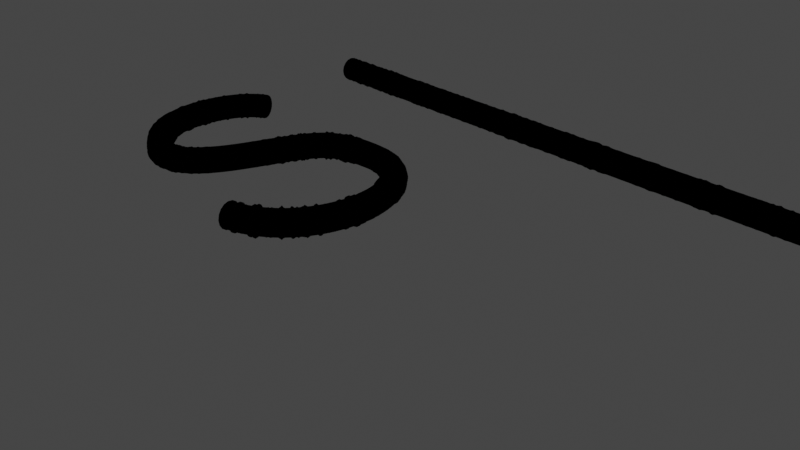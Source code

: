 # Source: curveDetector.blend  (saved by Blender 3.3.6; exported with 4.5.12 LTS)
import bpy
from mathutils import Matrix  # noqa: F401  (used for matrix-valued properties, if any)

bpy.ops.wm.read_factory_settings(use_empty=True)
scene = bpy.context.scene
scene.name = 'Scene'

# ---- collections
col_collection = bpy.data.collections.new('Collection'); scene.collection.children.link(col_collection)

# ---- materials (node trees are filled in below, after node groups)
mat_preview = bpy.data.materials.new('Preview')
mat_preview.use_transparent_shadow = False

# ---- node groups
ng_curvedetector = bpy.data.node_groups.new('curveDetector', 'GeometryNodeTree')
_s = ng_curvedetector.interface.new_socket(name='Geometry', in_out='OUTPUT', socket_type='NodeSocketGeometry')
_s = ng_curvedetector.interface.new_socket(name='Area', in_out='OUTPUT', socket_type='NodeSocketColor')
_s = ng_curvedetector.interface.new_socket(name='Geometry', in_out='INPUT', socket_type='NodeSocketGeometry')
_s = ng_curvedetector.interface.new_socket(name='Attribute', in_out='INPUT', socket_type='NodeSocketColor')
_s.default_value = (0.0, 0.0, 0.0, 0.0)
_s.hide_value = True
ng_curvedetector.is_modifier = True
# nodes of 'curveDetector' reference scene objects; filled in after objects exist
ng_oldcurve = bpy.data.node_groups.new('oldCurve', 'GeometryNodeTree')
_s = ng_oldcurve.interface.new_socket(name='Geometry', in_out='OUTPUT', socket_type='NodeSocketGeometry')
_s = ng_oldcurve.interface.new_socket(name='Area', in_out='OUTPUT', socket_type='NodeSocketColor')
_s = ng_oldcurve.interface.new_socket(name='Geometry', in_out='INPUT', socket_type='NodeSocketGeometry')
ng_oldcurve.is_modifier = True
_N = ng_oldcurve.nodes; _L = ng_oldcurve.links
n0 = _N.new('GeometryNodeInputNormal'); n0.name = 'Normal'; n0.location = (-400, -480)
n0.legacy_corner_normals = True
n1 = _N.new('ShaderNodeMapRange'); n1.name = 'Map Range'; n1.location = (-940, -280)
n2 = _N.new('ShaderNodeTexNoise'); n2.name = 'Noise Texture'; n2.location = (-780, -280)
n2.inputs[2].default_value = 64.0
n3 = _N.new('ShaderNodeMath'); n3.name = 'Math.001'; n3.location = (-580, -280)
n3.operation = 'SUBTRACT'
n4 = _N.new('ShaderNodeMath'); n4.name = 'Math'; n4.location = (-420, -280)
n4.operation = 'MULTIPLY'
n4.inputs[1].default_value = 0.28
n5 = _N.new('ShaderNodeMix'); n5.name = 'Mix'; n5.location = (-40, -280)
n5.data_type = 'RGBA'
n5.inputs[6].default_value = (0.0, 0.0, 0.0, 1.0)
n6 = _N.new('ShaderNodeMath'); n6.name = 'Math.003'; n6.location = (-220, -280)
n6.operation = 'MULTIPLY'
n6.inputs[1].default_value = 0.28
n7 = _N.new('GeometryNodeSetSplineResolution'); n7.name = 'Set Spline Resolution'; n7.location = (-940, 100)
n7.inputs[2].default_value = 300
n8 = _N.new('GeometryNodeCurvePrimitiveCircle'); n8.name = 'Curve Circle'; n8.location = (-940, -60)
n8.inputs[0].default_value = 16
n8.inputs[4].default_value = 0.15
n9 = _N.new('NodeReroute'); n9.name = 'Reroute'; n9.location = (-340, 40)
n9.width = 16
n9.socket_idname = 'NodeSocketGeometry'
n10 = _N.new('NodeReroute'); n10.name = 'Reroute.002'; n10.location = (-100, -240)
n10.width = 16
n10.socket_idname = 'NodeSocketGeometry'
n11 = _N.new('NodeReroute'); n11.name = 'Reroute.003'; n11.location = (-100, -580)
n11.width = 16
n11.socket_idname = 'NodeSocketGeometry'
n12 = _N.new('GeometryNodeCurveToMesh'); n12.name = 'Curve to Mesh'; n12.location = (-660, 80)
n12.inputs[3].default_value = True
n13 = _N.new('NodeReroute'); n13.name = 'Reroute.005'; n13.location = (-1240, -580)
n13.width = 16
n13.socket_idname = 'NodeSocketGeometry'
n14 = _N.new('NodeReroute'); n14.name = 'Reroute.004'; n14.location = (-1240, -300)
n14.width = 16
n14.socket_idname = 'NodeSocketGeometry'
n15 = _N.new('GeometryNodeAttributeStatistic'); n15.name = 'Attribute Statistic.001'; n15.location = (640, -20)
n16 = _N.new('ShaderNodeMapRange'); n16.name = 'Map Range.001'; n16.location = (840, -20)
n17 = _N.new('ShaderNodeMath'); n17.name = 'Math.002'; n17.location = (480, -20)
n17.operation = 'MULTIPLY'
n17.inputs[1].default_value = 25.0
n18 = _N.new('GeometryNodeInputMeshFaceArea'); n18.name = 'Face Area'; n18.location = (240, -160)
n19 = _N.new('GeometryNodeSetPosition'); n19.name = 'Set Position'; n19.location = (40, -20)
n20 = _N.new('NodeReroute'); n20.name = 'Reroute.001'; n20.location = (-100, 40)
n20.width = 16
n20.socket_idname = 'NodeSocketGeometry'
n21 = _N.new('GeometryNodeSetMaterial'); n21.name = 'Set Material'; n21.location = (240, -20)
n21.inputs[2].default_value = mat_preview
n22 = _N.new('GeometryNodeAttributeStatistic'); n22.name = 'Attribute Statistic'; n22.location = (-1160, -180)
n23 = _N.new('GeometryNodeInputIndex'); n23.name = 'Index'; n23.location = (-1560, -280)
n24 = _N.new('NodeReroute'); n24.name = 'Reroute.006'; n24.location = (-1320, -320)
n24.width = 16
n24.socket_idname = 'NodeSocketInt'
n25 = _N.new('NodeReroute'); n25.name = 'Reroute.007'; n25.location = (-1320, -420)
n25.width = 16
n25.socket_idname = 'NodeSocketInt'
n26 = _N.new('NodeGroupInput'); n26.name = 'Group Input'; n26.location = (-1160, 100)
n27 = _N.new('ShaderNodeValToRGB'); n27.name = 'ColorRamp'; n27.location = (1040, -40)
while len(n27.color_ramp.elements) > 1: n27.color_ramp.elements.remove(n27.color_ramp.elements[-1])
n27.color_ramp.elements[0].position = 0.0; n27.color_ramp.elements[0].color = (0.0, 0.0, 1.0, 1.0)
_e = n27.color_ramp.elements.new(0.5); _e.color = (0.0, 0.0, 0.0, 1.0)
_e = n27.color_ramp.elements.new(1.0); _e.color = (1.0, 0.0, 0.0, 1.0)
n28 = _N.new('NodeGroupOutput'); n28.name = 'Group Output'; n28.location = (1680, -20)
n29 = _N.new('GeometryNodeInputNamedAttribute'); n29.name = 'Named Attribute'; n29.location = (-685, 80)
n29.inputs[0].default_value = 'radius'
n30 = _N.new('GeometryNodeSwitch'); n30.name = 'Switch'; n30.location = (-685, 80)
n30.input_type = 'FLOAT'
n30.inputs[1].default_value = 1.0
_L.new(n7.outputs[0], n12.inputs[0])
_L.new(n8.outputs[0], n12.inputs[1])
_L.new(n20.outputs[0], n19.inputs[0])
_L.new(n5.outputs[2], n19.inputs[3])
_L.new(n0.outputs[0], n5.inputs[7])
_L.new(n6.outputs[0], n5.inputs[0])
_L.new(n26.outputs[0], n7.inputs[0])
_L.new(n1.outputs[0], n2.inputs[0])
_L.new(n25.outputs[0], n1.inputs[0])
_L.new(n14.outputs[0], n22.inputs[0])
_L.new(n22.outputs[4], n1.inputs[2])
_L.new(n3.outputs[0], n4.inputs[0])
_L.new(n2.outputs[0], n3.inputs[0])
_L.new(n19.outputs[0], n21.inputs[0])
_L.new(n21.outputs[0], n15.inputs[0])
_L.new(n15.outputs[3], n16.inputs[1])
_L.new(n15.outputs[4], n16.inputs[2])
_L.new(n17.outputs[0], n16.inputs[0])
_L.new(n16.outputs[0], n27.inputs[0])
_L.new(n18.outputs[0], n15.inputs[2])
_L.new(n18.outputs[0], n17.inputs[0])
_L.new(n4.outputs[0], n6.inputs[0])
_L.new(n12.outputs[0], n9.inputs[0])
_L.new(n9.outputs[0], n20.inputs[0])
_L.new(n20.outputs[0], n10.inputs[0])
_L.new(n10.outputs[0], n11.inputs[0])
_L.new(n13.outputs[0], n14.inputs[0])
_L.new(n11.outputs[0], n13.inputs[0])
_L.new(n21.outputs[0], n28.inputs[0])
_L.new(n24.outputs[0], n22.inputs[2])
_L.new(n23.outputs[0], n24.inputs[0])
_L.new(n24.outputs[0], n25.inputs[0])
_L.new(n27.outputs[0], n28.inputs[1])
_L.new(n29.outputs[1], n30.inputs[0])
_L.new(n29.outputs[0], n30.inputs[2])
_L.new(n30.outputs[0], n12.inputs[2])
n28.is_active_output = True

# ---- material node trees
mat_preview.use_nodes = True; mat_preview.node_tree.nodes.clear()
_N = mat_preview.node_tree.nodes; _L = mat_preview.node_tree.links
n0 = _N.new('ShaderNodeOutputMaterial'); n0.name = 'Material Output'; n0.location = (340, 300)
n1 = _N.new('ShaderNodeAttribute'); n1.name = 'Attribute'; n1.location = (40, 300)
n1.attribute_name = 'newArea'
_L.new(n1.outputs[0], n0.inputs[0])
n0.is_active_output = True

# ---- world
world_worldw = bpy.data.worlds.new('WorldW'); scene.world = world_worldw
world_worldw.use_nodes = True; world_worldw.node_tree.nodes.clear()
_N = world_worldw.node_tree.nodes; _L = world_worldw.node_tree.links
n0 = _N.new('ShaderNodeBackground'); n0.name = 'Background'; n0.location = (10, 300)
n0.inputs[0].default_value = (0.05, 0.05, 0.05, 1.0)
n1 = _N.new('ShaderNodeOutputWorld'); n1.name = 'World Output'; n1.location = (300, 300)
_L.new(n0.outputs[0], n1.inputs[0])
n1.is_active_output = True
world_worldw.use_sun_shadow = False
world_worldw.sun_shadow_jitter_overblur = 0.0

# ---- cameras
cam_camera = bpy.data.cameras.new('Camera')
cam_camera.clip_end = 100.0
cam_camera.ortho_scale = 7.314

# ---- curves / text
cu_beziercurve = bpy.data.curves.new('BezierCurve', 'CURVE')
cu_beziercurve.dimensions = '3D'
_sp = cu_beziercurve.splines.new('BEZIER'); _sp.bezier_points.add(5)
_sp.bezier_points.foreach_set('co', [-3.523, 0.9904, 0.0, -3.636, -0.4649, 0.0, -2.41, -0.1874, 0.0, -1.373, 0.8831, 0.0, -0.4543, -0.2724, 0.0, -1.253, -1.205, 0.0])
_sp.bezier_points.foreach_set('handle_left', [-2.841, 1.288, 0.0, -4.019, -0.1007, 0.0, -2.769, -1.119, 0.0, -2.155, 0.8768, 0.0, -0.406, 0.1769, 0.0, -0.8692, -1.134, 0.0])
_sp.bezier_points.foreach_set('handle_right', [-3.984, 0.7891, 0.0, -3.253, -0.829, 0.0, -2.12, 0.5685, 0.0, -0.6646, 0.8888, 0.0, -0.5128, -0.8158, 0.0, -2.019, -1.347, 0.0])
for _p, _l, _r in zip(_sp.bezier_points, ['ALIGNED', 'ALIGNED', 'ALIGNED', 'ALIGNED', 'ALIGNED', 'ALIGNED'], ['ALIGNED', 'ALIGNED', 'ALIGNED', 'ALIGNED', 'ALIGNED', 'ALIGNED']): _p.handle_left_type = _l; _p.handle_right_type = _r
_sp.order_u = 0
_sp.order_v = 0
cu_beziercurve.materials.append(mat_preview)
cu_beziercurve.use_path = True
cu_beziercurve.fill_mode = 'FULL'
cu_beziercurve_001 = bpy.data.curves.new('BezierCurve.001', 'CURVE')
cu_beziercurve_001.dimensions = '3D'
_sp = cu_beziercurve_001.splines.new('BEZIER'); _sp.bezier_points.add(1)
_sp.bezier_points.foreach_set('co', [-3.925, 0.4324, 0.0, 3.798, 0.3971, 0.0])
_sp.bezier_points.foreach_set('handle_left', [-4.632, 0.4067, 0.0, 2.989, 0.3573, 0.0])
_sp.bezier_points.foreach_set('handle_right', [-3.749, 0.4388, 0.0, 4.606, 0.4369, 0.0])
for _p, _l, _r in zip(_sp.bezier_points, ['ALIGNED', 'ALIGNED'], ['ALIGNED', 'ALIGNED']): _p.handle_left_type = _l; _p.handle_right_type = _r
_sp.order_u = 0
_sp.order_v = 0
cu_beziercurve_001.materials.append(mat_preview)
cu_beziercurve_001.use_path = True
cu_beziercurve_001.fill_mode = 'FULL'

# ---- objects
ob_camera = bpy.data.objects.new('Camera', cam_camera)
ob_newobject = bpy.data.objects.new('newObject', cu_beziercurve)
ob_baseobject = bpy.data.objects.new('baseObject', cu_beziercurve_001)
_N = ng_curvedetector.nodes; _L = ng_curvedetector.links
n0 = _N.new('GeometryNodeInputNormal'); n0.name = 'Normal'; n0.location = (-400, -480)
n0.legacy_corner_normals = True
n1 = _N.new('ShaderNodeMapRange'); n1.name = 'Map Range'; n1.location = (-940, -280)
n2 = _N.new('ShaderNodeTexNoise'); n2.name = 'Noise Texture'; n2.location = (-780, -280)
n2.inputs[2].default_value = 64.0
n3 = _N.new('ShaderNodeMath'); n3.name = 'Math.001'; n3.location = (-580, -280)
n3.operation = 'SUBTRACT'
n4 = _N.new('ShaderNodeMix'); n4.name = 'Mix'; n4.location = (-40, -280)
n4.data_type = 'RGBA'
n4.inputs[6].default_value = (0.0, 0.0, 0.0, 1.0)
n5 = _N.new('GeometryNodeSetSplineResolution'); n5.name = 'Set Spline Resolution'; n5.location = (-940, 100)
n5.inputs[2].default_value = 300
n6 = _N.new('GeometryNodeCurvePrimitiveCircle'); n6.name = 'Curve Circle'; n6.location = (-940, -60)
n6.inputs[0].default_value = 16
n6.inputs[4].default_value = 0.15
n7 = _N.new('NodeReroute'); n7.name = 'Reroute'; n7.location = (-340, 40)
n7.width = 16
n7.socket_idname = 'NodeSocketGeometry'
n8 = _N.new('NodeReroute'); n8.name = 'Reroute.002'; n8.location = (-100, -240)
n8.width = 16
n8.socket_idname = 'NodeSocketGeometry'
n9 = _N.new('NodeReroute'); n9.name = 'Reroute.003'; n9.location = (-100, -580)
n9.width = 16
n9.socket_idname = 'NodeSocketGeometry'
n10 = _N.new('NodeReroute'); n10.name = 'Reroute.005'; n10.location = (-1240, -580)
n10.width = 16
n10.socket_idname = 'NodeSocketGeometry'
n11 = _N.new('NodeReroute'); n11.name = 'Reroute.004'; n11.location = (-1240, -300)
n11.width = 16
n11.socket_idname = 'NodeSocketGeometry'
n12 = _N.new('NodeReroute'); n12.name = 'Reroute.001'; n12.location = (-100, 40)
n12.width = 16
n12.socket_idname = 'NodeSocketGeometry'
n13 = _N.new('GeometryNodeAttributeStatistic'); n13.name = 'Attribute Statistic'; n13.location = (-1160, -180)
n14 = _N.new('GeometryNodeInputIndex'); n14.name = 'Index'; n14.location = (-1560, -280)
n15 = _N.new('NodeReroute'); n15.name = 'Reroute.006'; n15.location = (-1320, -320)
n15.width = 16
n15.socket_idname = 'NodeSocketInt'
n16 = _N.new('NodeReroute'); n16.name = 'Reroute.007'; n16.location = (-1320, -420)
n16.width = 16
n16.socket_idname = 'NodeSocketInt'
n17 = _N.new('NodeGroupInput'); n17.name = 'Group Input'; n17.location = (-1160, 100)
n18 = _N.new('ShaderNodeMath'); n18.name = 'Math'; n18.location = (-420, -280)
n18.operation = 'MULTIPLY'
n18.inputs[1].default_value = 0.28
n19 = _N.new('ShaderNodeMath'); n19.name = 'Math.003'; n19.location = (-220, -280)
n19.operation = 'MULTIPLY'
n20 = _N.new('NodeGroupInput'); n20.name = 'Group Input.001'; n20.location = (-20, 860)
n21 = _N.new('GeometryNodeObjectInfo'); n21.name = 'Object Info'; n21.location = (-20, 740)
n21.inputs[0].default_value = ob_baseobject
n22 = _N.new('ShaderNodeMapRange'); n22.name = 'Map Range.001'; n22.location = (-20, 460)
n23 = _N.new('ShaderNodeValToRGB'); n23.name = 'ColorRamp'; n23.location = (180, 480)
while len(n23.color_ramp.elements) > 1: n23.color_ramp.elements.remove(n23.color_ramp.elements[-1])
n23.color_ramp.elements[0].position = 0.0; n23.color_ramp.elements[0].color = (0.0, 0.0, 1.0, 1.0)
_e = n23.color_ramp.elements.new(0.5); _e.color = (0.0, 0.0, 0.0, 1.0)
_e = n23.color_ramp.elements.new(1.0); _e.color = (1.0, 0.0, 0.0, 1.0)
n24 = _N.new('GeometryNodeInputMeshFaceArea'); n24.name = 'Face Area'; n24.location = (-620, 400)
n25 = _N.new('GeometryNodeAttributeStatistic'); n25.name = 'Attribute Statistic.001'; n25.location = (-240, 400)
n26 = _N.new('ShaderNodeMath'); n26.name = 'Math.002'; n26.location = (-400, 480)
n26.operation = 'MULTIPLY'
n26.inputs[1].default_value = 25.0
n27 = _N.new('ShaderNodeMix'); n27.name = 'Mix.001'; n27.location = (540, 480)
n27.data_type = 'RGBA'
n27.blend_type = 'SUBTRACT'
n27.inputs[0].default_value = 1.0
n28 = _N.new('GeometryNodeSetPosition'); n28.name = 'Set Position'; n28.location = (300, -40)
n29 = _N.new('GeometryNodeSetMaterial'); n29.name = 'Set Material'; n29.location = (500, -40)
n29.inputs[2].default_value = mat_preview
n30 = _N.new('GeometryNodeCurveToMesh'); n30.name = 'Curve to Mesh'; n30.location = (-660, 80)
n30.inputs[3].default_value = True
n31 = _N.new('FunctionNodeSeparateColor'); n31.name = 'Separate Color'; n31.location = (700, 480)
n32 = _N.new('NodeGroupOutput'); n32.name = 'Group Output'; n32.location = (1000, -40)
n33 = _N.new('GeometryNodeInputNamedAttribute'); n33.name = 'Named Attribute'; n33.location = (-685, 80)
n33.inputs[0].default_value = 'radius'
n34 = _N.new('GeometryNodeSwitch'); n34.name = 'Switch'; n34.location = (-685, 80)
n34.input_type = 'FLOAT'
n34.inputs[1].default_value = 1.0
n35 = _N.new('GeometryNodeSampleIndex'); n35.name = 'Sample Index'; n35.location = (0, 0)
n35.data_type = 'FLOAT_COLOR'
n35.clamp = True
n36 = _N.new('GeometryNodeInputIndex'); n36.name = 'Index.001'; n36.location = (0, 0)
_L.new(n5.outputs[0], n30.inputs[0])
_L.new(n6.outputs[0], n30.inputs[1])
_L.new(n12.outputs[0], n28.inputs[0])
_L.new(n4.outputs[2], n28.inputs[3])
_L.new(n0.outputs[0], n4.inputs[7])
_L.new(n19.outputs[0], n4.inputs[0])
_L.new(n17.outputs[0], n5.inputs[0])
_L.new(n1.outputs[0], n2.inputs[0])
_L.new(n16.outputs[0], n1.inputs[0])
_L.new(n11.outputs[0], n13.inputs[0])
_L.new(n13.outputs[4], n1.inputs[2])
_L.new(n3.outputs[0], n18.inputs[0])
_L.new(n2.outputs[0], n3.inputs[0])
_L.new(n28.outputs[0], n29.inputs[0])
_L.new(n25.outputs[3], n22.inputs[1])
_L.new(n25.outputs[4], n22.inputs[2])
_L.new(n26.outputs[0], n22.inputs[0])
_L.new(n22.outputs[0], n23.inputs[0])
_L.new(n24.outputs[0], n25.inputs[2])
_L.new(n24.outputs[0], n26.inputs[0])
_L.new(n30.outputs[0], n7.inputs[0])
_L.new(n7.outputs[0], n12.inputs[0])
_L.new(n12.outputs[0], n8.inputs[0])
_L.new(n8.outputs[0], n9.inputs[0])
_L.new(n10.outputs[0], n11.inputs[0])
_L.new(n9.outputs[0], n10.inputs[0])
_L.new(n29.outputs[0], n32.inputs[0])
_L.new(n15.outputs[0], n13.inputs[2])
_L.new(n14.outputs[0], n15.inputs[0])
_L.new(n15.outputs[0], n16.inputs[0])
_L.new(n21.outputs[4], n35.inputs[0])
_L.new(n20.outputs[1], n35.inputs[1])
_L.new(n23.outputs[0], n27.inputs[6])
_L.new(n35.outputs[0], n27.inputs[7])
_L.new(n18.outputs[0], n19.inputs[0])
_L.new(n27.outputs[2], n31.inputs[0])
_L.new(n31.outputs[2], n32.inputs[1])
_L.new(n30.outputs[0], n25.inputs[0])
_L.new(n31.outputs[2], n19.inputs[1])
_L.new(n33.outputs[1], n34.inputs[0])
_L.new(n33.outputs[0], n34.inputs[2])
_L.new(n34.outputs[0], n30.inputs[2])
_L.new(n36.outputs[0], n35.inputs[2])
n32.is_active_output = True

# ---- transforms, parenting, visibility, modifiers, constraints
ob_camera.location = (7.359, -6.926, 4.958)
ob_camera.rotation_euler = (1.109, 0.0, 0.8149)
ob_camera.lock_rotations_4d = False
ob_camera.empty_display_type = 'ARROWS'
ob_camera.color = (0.0, 0.0, 0.0, 0.0)
ob_camera.display_type = 'WIRE'
ob_camera.lineart.crease_threshold = 0.0
ob_newobject.location = (0.0, 0.0, 0.0)
_m = ob_newobject.modifiers.new('GeometryNodes', 'NODES')
_m.node_group = ng_curvedetector
_gi = [s.identifier for s in ng_curvedetector.interface.items_tree if s.item_type == 'SOCKET' and s.in_out == 'INPUT']
_m[_gi[1] + '_use_attribute'] = True; _m[_gi[1] + '_attribute_name'] = 'baseArea'
ob_baseobject.location = (0.0, 2.34, 0.0)
_m = ob_baseobject.modifiers.new('GeometryNodes', 'NODES')
_m.node_group = ng_oldcurve

# ---- collection membership
col_collection.objects.link(ob_camera)
col_collection.objects.link(ob_newobject)
col_collection.objects.link(ob_baseobject)

# ---- scene / render settings (as saved in the file)
scene.camera = ob_camera
scene.frame_start = 1; scene.frame_end = 250; scene.frame_set(0)
scene.render.engine = 'BLENDER_EEVEE_NEXT'
scene.render.use_high_quality_normals = True
scene.render.use_persistent_data = True
scene.cycles.feature_set = 'EXPERIMENTAL'
scene.cycles.samples = 128
scene.cycles.sampling_pattern = 'TABULATED_SOBOL'
scene.cycles.use_light_tree = False
scene.eevee.taa_samples = 128
scene.eevee.taa_render_samples = 32
scene.eevee.use_gtao = True
scene.eevee.use_raytracing = True
scene.view_settings.view_transform = 'Filmic'
bpy.context.view_layer.update()

# ---- added for rendering (the .blend has no usable light): sun
light_auto_sun = bpy.data.lights.new('AutoSun', 'SUN')
light_auto_sun.energy = 3.0
light_auto_sun.angle = 0.0523599
ob_auto_sun = bpy.data.objects.new('AutoSun', light_auto_sun)
scene.collection.objects.link(ob_auto_sun)
ob_auto_sun.rotation_euler = (0.872665, 0.174533, 0.523599)
bpy.context.view_layer.update()
